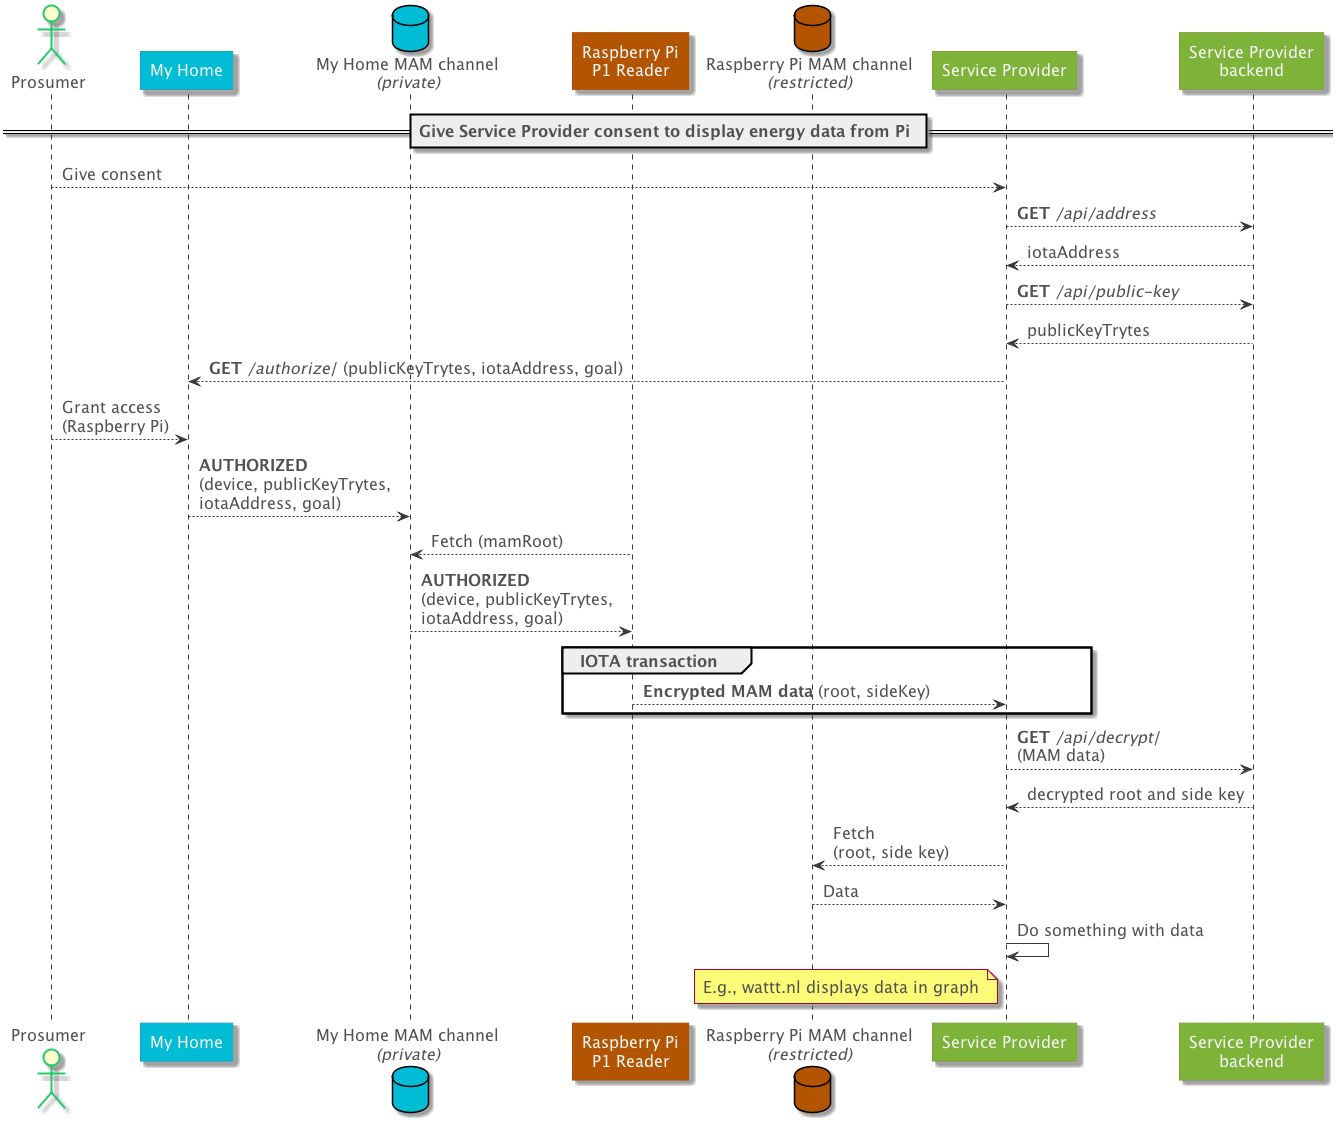

The diagram above was rendered by PlantUML. Its source (embedded in the PNG):
@startuml

scale 1

skinparam padding 3
skinparam default {
  FontName 'Promixa Nova'
  FontColor #515151
  FontSize 16
}

skinparam sequence {
  BackgroundColor #F5F5F5
  ArrowColor #373737
  ParticipantBorderThickness 0
  ActorBorderColor #25ca6a
  ParticipantFontColor #f5f5f5
  LifeLineBorderColor #373737
}

actor "Prosumer" as prosumer
participant "My Home" as my_home #00bcd4
database "My Home MAM channel\n//(private)//" as my_home_mam #00bcd4
participant "Raspberry Pi\nP1 Reader" as raspberry_pi #b25400
database "Raspberry Pi MAM channel\n//(restricted)//" as raspberry_pi_mam #b25400
participant "Service Provider" as service_provider #7db339
participant "Service Provider\nbackend" as service_provider_backend #7db339

== Give Service Provider consent to display energy data from Pi ==

prosumer --> service_provider : Give consent
service_provider --> service_provider_backend : **GET** ///api/address//
service_provider <-- service_provider_backend : iotaAddress
service_provider --> service_provider_backend : **GET** ///api/public-key//
service_provider <-- service_provider_backend : publicKeyTrytes
my_home <-- service_provider : **GET** ///authorize/// (publicKeyTrytes, iotaAddress, goal)
prosumer --> my_home : Grant access\n(Raspberry Pi)
my_home --> my_home_mam : **AUTHORIZED** \n(device, publicKeyTrytes,\niotaAddress, goal)
my_home_mam <-- raspberry_pi : Fetch (mamRoot)
my_home_mam --> raspberry_pi : **AUTHORIZED** \n(device, publicKeyTrytes,\niotaAddress, goal)

group IOTA transaction
  raspberry_pi --> service_provider : **Encrypted MAM data** (root, sideKey)
end

service_provider --> service_provider_backend : **GET** ///api/decrypt///\n(MAM data)
service_provider <-- service_provider_backend : decrypted root and side key
raspberry_pi_mam <-- service_provider : Fetch \n(root, side key)
raspberry_pi_mam --> service_provider : Data

service_provider -> service_provider : Do something with data
note left of service_provider : E.g., wattt.nl displays data in graph

@enduml